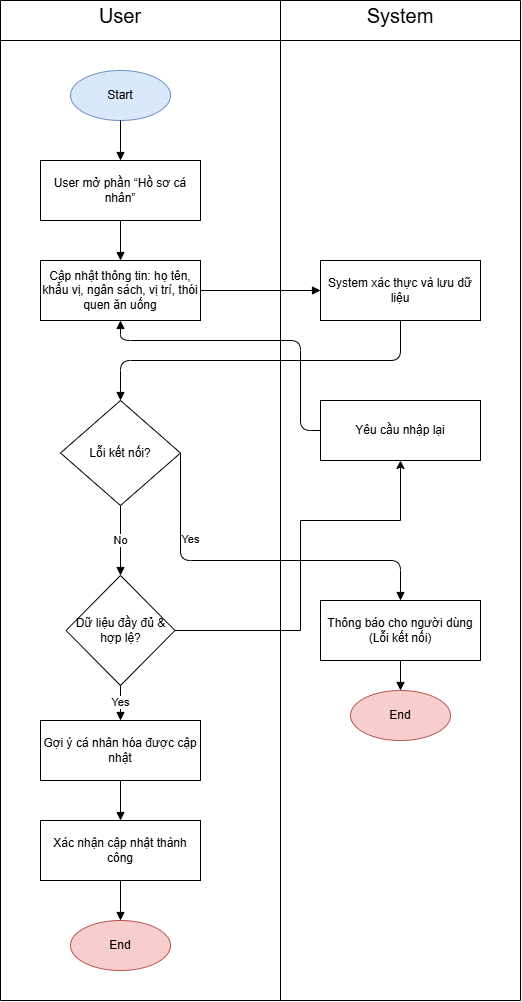

The diagram above was exported from draw.io. Its source (the exported page's mxGraphModel, read from the mxfile embedded in the PNG):
<mxGraphModel dx="983" dy="1749" grid="1" gridSize="10" guides="1" tooltips="1" connect="1" arrows="1" fold="1" page="1" pageScale="1" pageWidth="827" pageHeight="1169" math="0" shadow="0">
  <root>
    <mxCell id="0" />
    <mxCell id="1" parent="0" />
    <mxCell id="Rl-pgpLznFMyabmsD5qy-1" value="Start" style="ellipse;whiteSpace=wrap;html=1;fillColor=#dae8fc;strokeColor=#6c8ebf;" vertex="1" parent="1">
      <mxGeometry x="430" y="30" width="100" height="50" as="geometry" />
    </mxCell>
    <mxCell id="Rl-pgpLznFMyabmsD5qy-2" value="User mở phần “Hồ sơ cá nhân”" style="rounded=0;whiteSpace=wrap;html=1;" vertex="1" parent="1">
      <mxGeometry x="400" y="120" width="160" height="60" as="geometry" />
    </mxCell>
    <mxCell id="Rl-pgpLznFMyabmsD5qy-3" value="Cập nhật thông tin: họ tên, khẩu vị, ngân sách, vị trí, thói quen ăn uống" style="rounded=0;whiteSpace=wrap;html=1;" vertex="1" parent="1">
      <mxGeometry x="400" y="220" width="160" height="60" as="geometry" />
    </mxCell>
    <mxCell id="Rl-pgpLznFMyabmsD5qy-4" value="System xác thực và lưu dữ liệu" style="rounded=0;whiteSpace=wrap;html=1;" vertex="1" parent="1">
      <mxGeometry x="680" y="220" width="160" height="60" as="geometry" />
    </mxCell>
    <mxCell id="Rl-pgpLznFMyabmsD5qy-5" value="Lỗi kết nối?" style="rhombus;whiteSpace=wrap;html=1;" vertex="1" parent="1">
      <mxGeometry x="420" y="360" width="120" height="105" as="geometry" />
    </mxCell>
    <mxCell id="Rl-pgpLznFMyabmsD5qy-6" value="Thông báo cho người dùng (Lỗi kết nối)" style="rounded=0;whiteSpace=wrap;html=1;" vertex="1" parent="1">
      <mxGeometry x="680" y="560" width="160" height="60" as="geometry" />
    </mxCell>
    <mxCell id="Rl-pgpLznFMyabmsD5qy-7" value="Dữ liệu đầy đủ &amp; hợp lệ?" style="rhombus;whiteSpace=wrap;html=1;" vertex="1" parent="1">
      <mxGeometry x="425.5" y="535" width="109" height="110" as="geometry" />
    </mxCell>
    <mxCell id="Rl-pgpLznFMyabmsD5qy-8" value="Yêu cầu nhập lại" style="rounded=0;whiteSpace=wrap;html=1;" vertex="1" parent="1">
      <mxGeometry x="680" y="360" width="160" height="60" as="geometry" />
    </mxCell>
    <mxCell id="Rl-pgpLznFMyabmsD5qy-9" value="Gợi ý cá nhân hóa được cập nhật" style="rounded=0;whiteSpace=wrap;html=1;" vertex="1" parent="1">
      <mxGeometry x="400" y="680" width="160" height="60" as="geometry" />
    </mxCell>
    <mxCell id="Rl-pgpLznFMyabmsD5qy-10" value="Xác nhận cập nhật thành công" style="rounded=0;whiteSpace=wrap;html=1;" vertex="1" parent="1">
      <mxGeometry x="400" y="780" width="160" height="60" as="geometry" />
    </mxCell>
    <mxCell id="Rl-pgpLznFMyabmsD5qy-11" value="End" style="ellipse;whiteSpace=wrap;html=1;fillColor=#f8cecc;strokeColor=#b85450;" vertex="1" parent="1">
      <mxGeometry x="430" y="880" width="100" height="50" as="geometry" />
    </mxCell>
    <mxCell id="Rl-pgpLznFMyabmsD5qy-12" value="End" style="ellipse;whiteSpace=wrap;html=1;fillColor=#f8cecc;strokeColor=#b85450;" vertex="1" parent="1">
      <mxGeometry x="710" y="650" width="100" height="50" as="geometry" />
    </mxCell>
    <mxCell id="Rl-pgpLznFMyabmsD5qy-13" style="endArrow=block;html=1;" edge="1" parent="1" source="Rl-pgpLznFMyabmsD5qy-1" target="Rl-pgpLznFMyabmsD5qy-2">
      <mxGeometry relative="1" as="geometry" />
    </mxCell>
    <mxCell id="Rl-pgpLznFMyabmsD5qy-14" style="endArrow=block;html=1;" edge="1" parent="1" source="Rl-pgpLznFMyabmsD5qy-2" target="Rl-pgpLznFMyabmsD5qy-3">
      <mxGeometry relative="1" as="geometry" />
    </mxCell>
    <mxCell id="Rl-pgpLznFMyabmsD5qy-15" style="endArrow=block;html=1;" edge="1" parent="1" source="Rl-pgpLznFMyabmsD5qy-3" target="Rl-pgpLznFMyabmsD5qy-4">
      <mxGeometry relative="1" as="geometry" />
    </mxCell>
    <mxCell id="Rl-pgpLznFMyabmsD5qy-16" style="endArrow=block;html=1;entryX=0.5;entryY=0;entryDx=0;entryDy=0;" edge="1" parent="1" source="Rl-pgpLznFMyabmsD5qy-4" target="Rl-pgpLznFMyabmsD5qy-5">
      <mxGeometry relative="1" as="geometry">
        <Array as="points">
          <mxPoint x="760" y="320" />
          <mxPoint x="480" y="320" />
        </Array>
      </mxGeometry>
    </mxCell>
    <mxCell id="Rl-pgpLznFMyabmsD5qy-17" value="Yes" style="endArrow=block;html=1;entryX=0.5;entryY=0;entryDx=0;entryDy=0;exitX=1;exitY=0.5;exitDx=0;exitDy=0;" edge="1" parent="1" source="Rl-pgpLznFMyabmsD5qy-5" target="Rl-pgpLznFMyabmsD5qy-6">
      <mxGeometry x="-0.5268" y="10" relative="1" as="geometry">
        <Array as="points">
          <mxPoint x="540" y="520" />
          <mxPoint x="760" y="520" />
        </Array>
        <mxPoint as="offset" />
      </mxGeometry>
    </mxCell>
    <mxCell id="Rl-pgpLznFMyabmsD5qy-18" style="endArrow=block;html=1;" edge="1" parent="1" source="Rl-pgpLznFMyabmsD5qy-6" target="Rl-pgpLznFMyabmsD5qy-12">
      <mxGeometry relative="1" as="geometry" />
    </mxCell>
    <mxCell id="Rl-pgpLznFMyabmsD5qy-19" value="No" style="endArrow=block;html=1;" edge="1" parent="1" source="Rl-pgpLznFMyabmsD5qy-5" target="Rl-pgpLznFMyabmsD5qy-7">
      <mxGeometry relative="1" as="geometry" />
    </mxCell>
    <mxCell id="Rl-pgpLznFMyabmsD5qy-21" style="endArrow=block;html=1;entryX=0.5;entryY=1;entryDx=0;entryDy=0;exitX=0;exitY=0.5;exitDx=0;exitDy=0;" edge="1" parent="1" source="Rl-pgpLznFMyabmsD5qy-8" target="Rl-pgpLznFMyabmsD5qy-3">
      <mxGeometry relative="1" as="geometry">
        <Array as="points">
          <mxPoint x="660" y="390" />
          <mxPoint x="660" y="300" />
          <mxPoint x="480" y="300" />
        </Array>
      </mxGeometry>
    </mxCell>
    <mxCell id="Rl-pgpLznFMyabmsD5qy-22" value="Yes" style="endArrow=block;html=1;exitX=0.5;exitY=1;exitDx=0;exitDy=0;" edge="1" parent="1" source="Rl-pgpLznFMyabmsD5qy-7" target="Rl-pgpLznFMyabmsD5qy-9">
      <mxGeometry relative="1" as="geometry" />
    </mxCell>
    <mxCell id="Rl-pgpLznFMyabmsD5qy-23" style="endArrow=block;html=1;" edge="1" parent="1" source="Rl-pgpLznFMyabmsD5qy-9" target="Rl-pgpLznFMyabmsD5qy-10">
      <mxGeometry relative="1" as="geometry" />
    </mxCell>
    <mxCell id="Rl-pgpLznFMyabmsD5qy-24" style="endArrow=block;html=1;" edge="1" parent="1" source="Rl-pgpLznFMyabmsD5qy-10" target="Rl-pgpLznFMyabmsD5qy-11">
      <mxGeometry relative="1" as="geometry" />
    </mxCell>
    <mxCell id="Rl-pgpLznFMyabmsD5qy-25" value="" style="endArrow=classic;html=1;rounded=0;entryX=0.5;entryY=1;entryDx=0;entryDy=0;exitX=1;exitY=0.5;exitDx=0;exitDy=0;" edge="1" parent="1" source="Rl-pgpLznFMyabmsD5qy-7" target="Rl-pgpLznFMyabmsD5qy-8">
      <mxGeometry width="50" height="50" relative="1" as="geometry">
        <mxPoint x="390" y="470" as="sourcePoint" />
        <mxPoint x="440" y="420" as="targetPoint" />
        <Array as="points">
          <mxPoint x="660" y="590" />
          <mxPoint x="660" y="480" />
          <mxPoint x="760" y="480" />
        </Array>
      </mxGeometry>
    </mxCell>
    <mxCell id="Rl-pgpLznFMyabmsD5qy-26" value="" style="endArrow=none;html=1;rounded=0;" edge="1" parent="1">
      <mxGeometry width="50" height="50" relative="1" as="geometry">
        <mxPoint x="360" y="960" as="sourcePoint" />
        <mxPoint x="360" y="-40" as="targetPoint" />
      </mxGeometry>
    </mxCell>
    <mxCell id="Rl-pgpLznFMyabmsD5qy-27" value="" style="endArrow=none;html=1;rounded=0;" edge="1" parent="1">
      <mxGeometry width="50" height="50" relative="1" as="geometry">
        <mxPoint x="360" y="960" as="sourcePoint" />
        <mxPoint x="880" y="960" as="targetPoint" />
      </mxGeometry>
    </mxCell>
    <mxCell id="Rl-pgpLznFMyabmsD5qy-28" value="" style="endArrow=none;html=1;rounded=0;" edge="1" parent="1">
      <mxGeometry width="50" height="50" relative="1" as="geometry">
        <mxPoint x="880" y="960" as="sourcePoint" />
        <mxPoint x="880" y="-40" as="targetPoint" />
      </mxGeometry>
    </mxCell>
    <mxCell id="Rl-pgpLznFMyabmsD5qy-29" value="" style="endArrow=none;html=1;rounded=0;" edge="1" parent="1">
      <mxGeometry width="50" height="50" relative="1" as="geometry">
        <mxPoint x="360" as="sourcePoint" />
        <mxPoint x="880" as="targetPoint" />
      </mxGeometry>
    </mxCell>
    <mxCell id="Rl-pgpLznFMyabmsD5qy-30" value="" style="endArrow=none;html=1;rounded=0;" edge="1" parent="1">
      <mxGeometry width="50" height="50" relative="1" as="geometry">
        <mxPoint x="360" y="-40" as="sourcePoint" />
        <mxPoint x="880" y="-40" as="targetPoint" />
      </mxGeometry>
    </mxCell>
    <mxCell id="Rl-pgpLznFMyabmsD5qy-31" value="" style="endArrow=none;html=1;rounded=0;" edge="1" parent="1">
      <mxGeometry width="50" height="50" relative="1" as="geometry">
        <mxPoint x="640" y="960" as="sourcePoint" />
        <mxPoint x="640" y="-40" as="targetPoint" />
      </mxGeometry>
    </mxCell>
    <mxCell id="Rl-pgpLznFMyabmsD5qy-32" value="&lt;font style=&quot;font-size: 20px;&quot;&gt;User&lt;/font&gt;" style="text;html=1;align=center;verticalAlign=middle;whiteSpace=wrap;rounded=0;" vertex="1" parent="1">
      <mxGeometry x="450" y="-40" width="60" height="30" as="geometry" />
    </mxCell>
    <mxCell id="Rl-pgpLznFMyabmsD5qy-33" value="&lt;font style=&quot;font-size: 20px;&quot;&gt;System&lt;/font&gt;" style="text;html=1;align=center;verticalAlign=middle;whiteSpace=wrap;rounded=0;" vertex="1" parent="1">
      <mxGeometry x="730" y="-40" width="60" height="30" as="geometry" />
    </mxCell>
  </root>
</mxGraphModel>